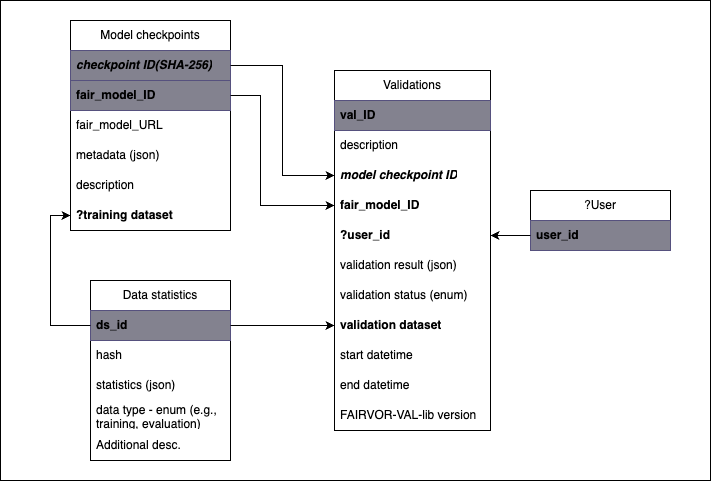

The diagram above was exported from draw.io. Its source (the exported page's mxGraphModel, read from the mxfile embedded in the PNG):
<mxGraphModel dx="1456" dy="556" grid="1" gridSize="10" guides="1" tooltips="1" connect="1" arrows="1" fold="1" page="1" pageScale="1" pageWidth="827" pageHeight="1169" math="0" shadow="0">
  <root>
    <mxCell id="0" />
    <mxCell id="1" parent="0" />
    <mxCell id="2" value="" style="group;fontStyle=1;fontSize=19;" parent="1" vertex="1" connectable="0">
      <mxGeometry x="-650" y="490" width="710" height="480" as="geometry" />
    </mxCell>
    <mxCell id="SfDIy0fqSp91VErUUtSB-39" value="" style="rounded=0;whiteSpace=wrap;html=1;" parent="2" vertex="1">
      <mxGeometry width="710" height="480" as="geometry" />
    </mxCell>
    <mxCell id="SfDIy0fqSp91VErUUtSB-1" value="Model checkpoints" style="swimlane;fontStyle=0;childLayout=stackLayout;horizontal=1;startSize=30;horizontalStack=0;resizeParent=1;resizeParentMax=0;resizeLast=0;collapsible=1;marginBottom=0;whiteSpace=wrap;html=1;" parent="2" vertex="1">
      <mxGeometry x="70" y="20" width="160" height="210" as="geometry" />
    </mxCell>
    <mxCell id="SfDIy0fqSp91VErUUtSB-25" value="checkpoint ID(SHA-256)" style="text;strokeColor=#56517e;fillColor=#83828F;align=left;verticalAlign=middle;spacingLeft=4;spacingRight=4;overflow=hidden;points=[[0,0.5],[1,0.5]];portConstraint=eastwest;rotatable=0;whiteSpace=wrap;html=1;fontStyle=3" parent="SfDIy0fqSp91VErUUtSB-1" vertex="1">
      <mxGeometry y="30" width="160" height="30" as="geometry" />
    </mxCell>
    <mxCell id="SfDIy0fqSp91VErUUtSB-2" value="fair_model_ID" style="text;strokeColor=#56517e;fillColor=#83828F;align=left;verticalAlign=middle;spacingLeft=4;spacingRight=4;overflow=hidden;points=[[0,0.5],[1,0.5]];portConstraint=eastwest;rotatable=0;whiteSpace=wrap;html=1;fontStyle=1" parent="SfDIy0fqSp91VErUUtSB-1" vertex="1">
      <mxGeometry y="60" width="160" height="30" as="geometry" />
    </mxCell>
    <mxCell id="SfDIy0fqSp91VErUUtSB-3" value="fair_model_URL" style="text;strokeColor=none;fillColor=none;align=left;verticalAlign=middle;spacingLeft=4;spacingRight=4;overflow=hidden;points=[[0,0.5],[1,0.5]];portConstraint=eastwest;rotatable=0;whiteSpace=wrap;html=1;" parent="SfDIy0fqSp91VErUUtSB-1" vertex="1">
      <mxGeometry y="90" width="160" height="30" as="geometry" />
    </mxCell>
    <mxCell id="SfDIy0fqSp91VErUUtSB-4" value="metadata (json)" style="text;strokeColor=none;fillColor=none;align=left;verticalAlign=middle;spacingLeft=4;spacingRight=4;overflow=hidden;points=[[0,0.5],[1,0.5]];portConstraint=eastwest;rotatable=0;whiteSpace=wrap;html=1;" parent="SfDIy0fqSp91VErUUtSB-1" vertex="1">
      <mxGeometry y="120" width="160" height="30" as="geometry" />
    </mxCell>
    <mxCell id="SfDIy0fqSp91VErUUtSB-67" value="description" style="text;strokeColor=none;fillColor=none;align=left;verticalAlign=middle;spacingLeft=4;spacingRight=4;overflow=hidden;points=[[0,0.5],[1,0.5]];portConstraint=eastwest;rotatable=0;whiteSpace=wrap;html=1;" parent="SfDIy0fqSp91VErUUtSB-1" vertex="1">
      <mxGeometry y="150" width="160" height="30" as="geometry" />
    </mxCell>
    <mxCell id="SfDIy0fqSp91VErUUtSB-34" value="?training dataset" style="text;strokeColor=none;fillColor=none;align=left;verticalAlign=middle;spacingLeft=4;spacingRight=4;overflow=hidden;points=[[0,0.5],[1,0.5]];portConstraint=eastwest;rotatable=0;whiteSpace=wrap;html=1;fontStyle=1" parent="SfDIy0fqSp91VErUUtSB-1" vertex="1">
      <mxGeometry y="180" width="160" height="30" as="geometry" />
    </mxCell>
    <mxCell id="SfDIy0fqSp91VErUUtSB-5" value="Validations" style="swimlane;fontStyle=0;childLayout=stackLayout;horizontal=1;startSize=30;horizontalStack=0;resizeParent=1;resizeParentMax=0;resizeLast=0;collapsible=1;marginBottom=0;whiteSpace=wrap;html=1;" parent="2" vertex="1">
      <mxGeometry x="334" y="70" width="156" height="360" as="geometry" />
    </mxCell>
    <mxCell id="SfDIy0fqSp91VErUUtSB-6" value="val_ID" style="text;strokeColor=#56517e;fillColor=#83828F;align=left;verticalAlign=middle;spacingLeft=4;spacingRight=4;overflow=hidden;points=[[0,0.5],[1,0.5]];portConstraint=eastwest;rotatable=0;whiteSpace=wrap;html=1;fontStyle=1" parent="SfDIy0fqSp91VErUUtSB-5" vertex="1">
      <mxGeometry y="30" width="156" height="30" as="geometry" />
    </mxCell>
    <mxCell id="SfDIy0fqSp91VErUUtSB-68" value="description" style="text;strokeColor=none;fillColor=none;align=left;verticalAlign=middle;spacingLeft=4;spacingRight=4;overflow=hidden;points=[[0,0.5],[1,0.5]];portConstraint=eastwest;rotatable=0;whiteSpace=wrap;html=1;" parent="SfDIy0fqSp91VErUUtSB-5" vertex="1">
      <mxGeometry y="60" width="156" height="30" as="geometry" />
    </mxCell>
    <mxCell id="SfDIy0fqSp91VErUUtSB-60" value="model checkpoint ID" style="text;align=left;verticalAlign=middle;spacingLeft=4;spacingRight=4;overflow=hidden;points=[[0,0.5],[1,0.5]];portConstraint=eastwest;rotatable=0;whiteSpace=wrap;html=1;fontStyle=3" parent="SfDIy0fqSp91VErUUtSB-5" vertex="1">
      <mxGeometry y="90" width="156" height="30" as="geometry" />
    </mxCell>
    <mxCell id="SfDIy0fqSp91VErUUtSB-61" value="fair_model_ID" style="text;align=left;verticalAlign=middle;spacingLeft=4;spacingRight=4;overflow=hidden;points=[[0,0.5],[1,0.5]];portConstraint=eastwest;rotatable=0;whiteSpace=wrap;html=1;fontStyle=1" parent="SfDIy0fqSp91VErUUtSB-5" vertex="1">
      <mxGeometry y="120" width="156" height="30" as="geometry" />
    </mxCell>
    <mxCell id="SfDIy0fqSp91VErUUtSB-8" value="?user_id" style="text;strokeColor=none;fillColor=none;align=left;verticalAlign=middle;spacingLeft=4;spacingRight=4;overflow=hidden;points=[[0,0.5],[1,0.5]];portConstraint=eastwest;rotatable=0;whiteSpace=wrap;html=1;fontStyle=1" parent="SfDIy0fqSp91VErUUtSB-5" vertex="1">
      <mxGeometry y="150" width="156" height="30" as="geometry" />
    </mxCell>
    <mxCell id="SfDIy0fqSp91VErUUtSB-26" value="validation result (json)" style="text;strokeColor=none;fillColor=none;align=left;verticalAlign=middle;spacingLeft=4;spacingRight=4;overflow=hidden;points=[[0,0.5],[1,0.5]];portConstraint=eastwest;rotatable=0;whiteSpace=wrap;html=1;" parent="SfDIy0fqSp91VErUUtSB-5" vertex="1">
      <mxGeometry y="180" width="156" height="30" as="geometry" />
    </mxCell>
    <mxCell id="SfDIy0fqSp91VErUUtSB-65" value="validation status (enum)" style="text;strokeColor=none;fillColor=none;align=left;verticalAlign=middle;spacingLeft=4;spacingRight=4;overflow=hidden;points=[[0,0.5],[1,0.5]];portConstraint=eastwest;rotatable=0;whiteSpace=wrap;html=1;" parent="SfDIy0fqSp91VErUUtSB-5" vertex="1">
      <mxGeometry y="210" width="156" height="30" as="geometry" />
    </mxCell>
    <mxCell id="SfDIy0fqSp91VErUUtSB-16" value="&lt;span style=&quot;&quot;&gt;validation dataset&lt;/span&gt;" style="text;strokeColor=none;fillColor=none;align=left;verticalAlign=middle;spacingLeft=4;spacingRight=4;overflow=hidden;points=[[0,0.5],[1,0.5]];portConstraint=eastwest;rotatable=0;whiteSpace=wrap;html=1;fontStyle=1" parent="SfDIy0fqSp91VErUUtSB-5" vertex="1">
      <mxGeometry y="240" width="156" height="30" as="geometry" />
    </mxCell>
    <mxCell id="SfDIy0fqSp91VErUUtSB-64" value="&lt;span style=&quot;&quot;&gt;start datetime&lt;/span&gt;" style="text;strokeColor=none;fillColor=none;align=left;verticalAlign=middle;spacingLeft=4;spacingRight=4;overflow=hidden;points=[[0,0.5],[1,0.5]];portConstraint=eastwest;rotatable=0;whiteSpace=wrap;html=1;fontStyle=0" parent="SfDIy0fqSp91VErUUtSB-5" vertex="1">
      <mxGeometry y="270" width="156" height="30" as="geometry" />
    </mxCell>
    <mxCell id="SfDIy0fqSp91VErUUtSB-66" value="&lt;span style=&quot;&quot;&gt;end datetime&lt;/span&gt;" style="text;strokeColor=none;fillColor=none;align=left;verticalAlign=middle;spacingLeft=4;spacingRight=4;overflow=hidden;points=[[0,0.5],[1,0.5]];portConstraint=eastwest;rotatable=0;whiteSpace=wrap;html=1;fontStyle=0" parent="SfDIy0fqSp91VErUUtSB-5" vertex="1">
      <mxGeometry y="300" width="156" height="30" as="geometry" />
    </mxCell>
    <mxCell id="SfDIy0fqSp91VErUUtSB-70" value="FAIRVOR-VAL-lib version" style="text;strokeColor=none;fillColor=none;align=left;verticalAlign=middle;spacingLeft=4;spacingRight=4;overflow=hidden;points=[[0,0.5],[1,0.5]];portConstraint=eastwest;rotatable=0;whiteSpace=wrap;html=1;fontStyle=0" parent="SfDIy0fqSp91VErUUtSB-5" vertex="1">
      <mxGeometry y="330" width="156" height="30" as="geometry" />
    </mxCell>
    <mxCell id="SfDIy0fqSp91VErUUtSB-9" value="Data statistics" style="swimlane;fontStyle=0;childLayout=stackLayout;horizontal=1;startSize=30;horizontalStack=0;resizeParent=1;resizeParentMax=0;resizeLast=0;collapsible=1;marginBottom=0;whiteSpace=wrap;html=1;" parent="2" vertex="1">
      <mxGeometry x="90" y="280" width="140" height="180" as="geometry" />
    </mxCell>
    <mxCell id="SfDIy0fqSp91VErUUtSB-10" value="ds_id" style="text;strokeColor=#56517e;fillColor=#83828F;align=left;verticalAlign=middle;spacingLeft=4;spacingRight=4;overflow=hidden;points=[[0,0.5],[1,0.5]];portConstraint=eastwest;rotatable=0;whiteSpace=wrap;html=1;fontStyle=1" parent="SfDIy0fqSp91VErUUtSB-9" vertex="1">
      <mxGeometry y="30" width="140" height="30" as="geometry" />
    </mxCell>
    <mxCell id="SfDIy0fqSp91VErUUtSB-69" value="hash" style="text;align=left;verticalAlign=middle;spacingLeft=4;spacingRight=4;overflow=hidden;points=[[0,0.5],[1,0.5]];portConstraint=eastwest;rotatable=0;whiteSpace=wrap;html=1;" parent="SfDIy0fqSp91VErUUtSB-9" vertex="1">
      <mxGeometry y="60" width="140" height="30" as="geometry" />
    </mxCell>
    <mxCell id="SfDIy0fqSp91VErUUtSB-11" value="statistics (json)" style="text;strokeColor=none;fillColor=none;align=left;verticalAlign=middle;spacingLeft=4;spacingRight=4;overflow=hidden;points=[[0,0.5],[1,0.5]];portConstraint=eastwest;rotatable=0;whiteSpace=wrap;html=1;" parent="SfDIy0fqSp91VErUUtSB-9" vertex="1">
      <mxGeometry y="90" width="140" height="30" as="geometry" />
    </mxCell>
    <mxCell id="SfDIy0fqSp91VErUUtSB-12" value="data type - enum (e.g., training, evaluation)" style="text;strokeColor=none;fillColor=none;align=left;verticalAlign=middle;spacingLeft=4;spacingRight=4;overflow=hidden;points=[[0,0.5],[1,0.5]];portConstraint=eastwest;rotatable=0;whiteSpace=wrap;html=1;" parent="SfDIy0fqSp91VErUUtSB-9" vertex="1">
      <mxGeometry y="120" width="140" height="30" as="geometry" />
    </mxCell>
    <mxCell id="SfDIy0fqSp91VErUUtSB-30" value="Additional desc." style="text;strokeColor=none;fillColor=none;align=left;verticalAlign=middle;spacingLeft=4;spacingRight=4;overflow=hidden;points=[[0,0.5],[1,0.5]];portConstraint=eastwest;rotatable=0;whiteSpace=wrap;html=1;" parent="SfDIy0fqSp91VErUUtSB-9" vertex="1">
      <mxGeometry y="150" width="140" height="30" as="geometry" />
    </mxCell>
    <mxCell id="SfDIy0fqSp91VErUUtSB-21" value="?User" style="swimlane;fontStyle=0;childLayout=stackLayout;horizontal=1;startSize=30;horizontalStack=0;resizeParent=1;resizeParentMax=0;resizeLast=0;collapsible=1;marginBottom=0;whiteSpace=wrap;html=1;" parent="2" vertex="1">
      <mxGeometry x="530" y="190" width="140" height="60" as="geometry" />
    </mxCell>
    <mxCell id="SfDIy0fqSp91VErUUtSB-22" value="user_id" style="text;strokeColor=#56517e;fillColor=#83828F;align=left;verticalAlign=middle;spacingLeft=4;spacingRight=4;overflow=hidden;points=[[0,0.5],[1,0.5]];portConstraint=eastwest;rotatable=0;whiteSpace=wrap;html=1;fontStyle=1" parent="SfDIy0fqSp91VErUUtSB-21" vertex="1">
      <mxGeometry y="30" width="140" height="30" as="geometry" />
    </mxCell>
    <mxCell id="SfDIy0fqSp91VErUUtSB-27" style="edgeStyle=orthogonalEdgeStyle;rounded=0;orthogonalLoop=1;jettySize=auto;html=1;entryX=1;entryY=0.5;entryDx=0;entryDy=0;" parent="2" source="SfDIy0fqSp91VErUUtSB-22" target="SfDIy0fqSp91VErUUtSB-8" edge="1">
      <mxGeometry relative="1" as="geometry" />
    </mxCell>
    <mxCell id="SfDIy0fqSp91VErUUtSB-29" style="edgeStyle=orthogonalEdgeStyle;rounded=0;orthogonalLoop=1;jettySize=auto;html=1;entryX=0;entryY=0.5;entryDx=0;entryDy=0;" parent="2" source="SfDIy0fqSp91VErUUtSB-10" target="SfDIy0fqSp91VErUUtSB-16" edge="1">
      <mxGeometry relative="1" as="geometry" />
    </mxCell>
    <mxCell id="SfDIy0fqSp91VErUUtSB-33" style="edgeStyle=orthogonalEdgeStyle;rounded=0;orthogonalLoop=1;jettySize=auto;html=1;entryX=0;entryY=0.5;entryDx=0;entryDy=0;" parent="2" source="SfDIy0fqSp91VErUUtSB-10" edge="1">
      <mxGeometry relative="1" as="geometry">
        <mxPoint x="334" y="325.0000000000002" as="targetPoint" />
      </mxGeometry>
    </mxCell>
    <mxCell id="SfDIy0fqSp91VErUUtSB-35" style="edgeStyle=orthogonalEdgeStyle;rounded=0;orthogonalLoop=1;jettySize=auto;html=1;entryX=0;entryY=0.5;entryDx=0;entryDy=0;" parent="2" source="SfDIy0fqSp91VErUUtSB-10" target="SfDIy0fqSp91VErUUtSB-34" edge="1">
      <mxGeometry relative="1" as="geometry" />
    </mxCell>
    <mxCell id="SfDIy0fqSp91VErUUtSB-62" style="edgeStyle=orthogonalEdgeStyle;rounded=0;orthogonalLoop=1;jettySize=auto;html=1;" parent="2" source="SfDIy0fqSp91VErUUtSB-25" target="SfDIy0fqSp91VErUUtSB-60" edge="1">
      <mxGeometry relative="1" as="geometry" />
    </mxCell>
    <mxCell id="SfDIy0fqSp91VErUUtSB-63" style="edgeStyle=orthogonalEdgeStyle;rounded=0;orthogonalLoop=1;jettySize=auto;html=1;entryX=0;entryY=0.5;entryDx=0;entryDy=0;" parent="2" source="SfDIy0fqSp91VErUUtSB-2" target="SfDIy0fqSp91VErUUtSB-61" edge="1">
      <mxGeometry relative="1" as="geometry">
        <Array as="points">
          <mxPoint x="260" y="95" />
          <mxPoint x="260" y="205" />
        </Array>
      </mxGeometry>
    </mxCell>
  </root>
</mxGraphModel>